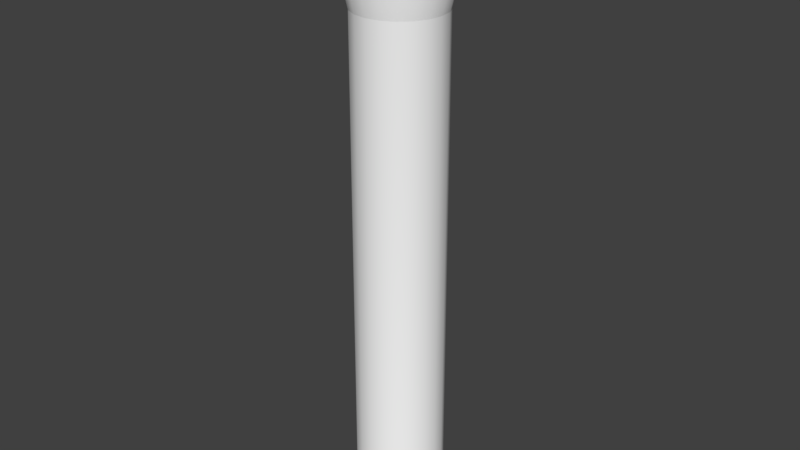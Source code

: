 # Source: Tower.blend  (saved by Blender 2.79.0; exported with 4.5.12 LTS)
import bpy
from mathutils import Matrix  # noqa: F401  (used for matrix-valued properties, if any)

bpy.ops.wm.read_factory_settings(use_empty=True)
scene = bpy.context.scene
scene.name = 'Scene'

# ---- collections
col_collection_2 = bpy.data.collections.new('Collection 2'); scene.collection.children.link(col_collection_2)

# ---- materials (node trees are filled in below, after node groups)
mat_mat = bpy.data.materials.new('Mat')
mat_mat.alpha_threshold = 0.0
mat_mat.diffuse_color = (1.0, 1.0, 1.0, 1.0)
mat_mat.specular_color = (0.0, 0.0, 0.0)
mat_mat.roughness = 0.5
mat_mat.specular_intensity = 0.8

# ---- material node trees

# ---- world
world_world = bpy.data.worlds.new('World'); scene.world = world_world
world_world.color = (0.05088, 0.05088, 0.05088)
world_world.use_sun_shadow = False
world_world.sun_shadow_jitter_overblur = 0.0
world_world.cycles.sampling_method = 'MANUAL'

# ---- meshes
me_tower = bpy.data.meshes.new('Tower')
me_tower.from_pydata([(127.6, 92.7, 2.131), (92.7, 127.6, 2.131), (48.74, 150.0, 2.131), (-48.74, 150.0, 2.131), (-92.7, 127.6, 2.131), (-92.7, 127.6, 1812.0), (-127.6, 92.7, 2.131), (-150.0, 48.74, 2.131), (-150.0, 48.74, 1812.0), (-157.7, 0.0001866, 2.131), (-157.7, 2.31e-06, 1812.0), (-150.0, -48.74, 2.131), (-127.6, -92.7, 2.131), (-127.6, -92.7, 1812.0), (-92.7, -127.6, 2.131), (-92.7, -127.6, 1812.0), (-48.74, -150.0, 2.131), (-5.425e-05, -157.7, 2.131), (-6.65e-06, -157.7, 1812.0), (48.74, -150.0, 2.131), (48.74, -150.0, 1812.0), (92.7, -127.6, 2.131), (92.7, -127.6, 1812.0), (127.6, -92.7, 2.131), (150.0, -48.74, 2.131), (150.0, -48.74, 1812.0), (157.7, 0.0002662, 2.131), (150.0, 48.74, 2.131), (169.9, 123.4, 2040.0), (123.4, 169.9, 2040.0), (64.89, 199.7, 2040.0), (-64.89, 199.7, 2040.0), (-123.4, 169.9, 2040.0), (-169.9, 123.4, 2040.0), (-199.7, 64.89, 2040.0), (-210.0, 1.253e-05, 2040.0), (-199.7, -64.89, 2040.0), (-169.9, -123.4, 2040.0), (-123.4, -169.9, 2040.0), (-64.89, -199.7, 2040.0), (3.521e-05, -210.0, 2040.0), (64.89, -199.7, 2040.0), (123.4, -169.9, 2040.0), (169.9, -123.4, 2040.0), (199.7, -64.89, 2040.0), (210.0, -1.47e-05, 2040.0), (199.7, 64.89, 2040.0), (123.4, 169.9, 2162.0), (-64.89, 199.7, 2162.0), (-123.4, 169.9, 2162.0), (-199.7, 64.89, 2162.0), (-210.0, 6.23e-06, 2162.0), (-199.7, -64.89, 2162.0), (-123.4, -169.9, 2162.0), (8.26e-06, -210.0, 2162.0), (123.4, -169.9, 2162.0), (1.316e-05, 157.7, 2.131), (2.31e-06, 157.7, 1812.0), (-150.0, -48.74, 1812.0), (1.253e-05, 210.0, 2040.0), (169.9, 123.4, 2162.0), (64.89, 199.7, 2162.0), (9.24e-06, 210.0, 2162.0), (-169.9, 123.4, 2162.0), (-169.9, -123.4, 2162.0), (-64.89, -199.7, 2162.0), (64.89, -199.7, 2162.0), (169.9, -123.4, 2162.0), (199.7, -64.89, 2162.0), (210.0, 3.43e-06, 2162.0), (199.7, 64.89, 2162.0), (110.6, 153.2, 2162.0), (-58.13, 179.9, 2162.0), (-110.6, 153.2, 2162.0), (-178.9, 59.17, 2162.0), (-188.1, 1.042, 2162.0), (-178.9, -57.09, 2162.0), (-110.6, -151.1, 2162.0), (7.778e-06, -187.1, 2162.0), (110.6, -151.1, 2162.0), (152.2, 111.6, 2162.0), (58.13, 179.9, 2162.0), (-48.74, 150.0, 1812.0), (8.656e-06, 189.2, 2162.0), (-152.2, 111.6, 2162.0), (-152.2, -109.5, 2162.0), (-58.13, -177.9, 2162.0), (58.13, -177.9, 2162.0), (152.2, -109.5, 2162.0), (178.9, -57.09, 2162.0), (188.1, 1.042, 2162.0), (178.9, 59.17, 2162.0), (0.0, -0.0009271, 2162.0), (48.74, 150.0, 1812.0), (-127.6, 92.7, 1812.0), (150.0, 48.74, 1812.0), (157.7, 2.121e-05, 1812.0), (127.6, -92.7, 1812.0), (92.7, 127.6, 1812.0), (127.6, 92.7, 1812.0), (-48.74, -150.0, 1812.0), (169.9, 123.4, 2162.0), (199.7, 64.89, 2162.0), (64.89, 199.7, 2162.0), (9.24e-06, 210.0, 2162.0), (210.0, 3.43e-06, 2162.0), (169.9, -123.4, 2162.0), (199.7, -64.89, 2162.0), (-64.89, 199.7, 2162.0), (-123.4, 169.9, 2162.0), (-210.0, 6.23e-06, 2162.0), (-199.7, -64.89, 2162.0), (-199.7, 64.89, 2162.0), (-169.9, 123.4, 2162.0), (-123.4, -169.9, 2162.0), (-64.89, -199.7, 2162.0), (8.26e-06, -210.0, 2162.0), (64.89, -199.7, 2162.0), (123.4, -169.9, 2162.0), (123.4, 169.9, 2162.0), (-169.9, -123.4, 2162.0), (-169.9, 123.4, 2041.0), (-64.89, -199.7, 2041.0), (64.89, 199.7, 2041.0), (64.89, -199.7, 2041.0), (169.9, -123.4, 2041.0), (1.249e-05, 210.0, 2041.0), (123.4, 169.9, 2041.0), (-169.9, -123.4, 2041.0), (169.9, 123.4, 2041.0), (-123.4, 169.9, 2041.0), (-210.0, 1.246e-05, 2041.0), (-199.7, 64.89, 2041.0), (-64.89, 199.7, 2041.0), (123.4, -169.9, 2041.0), (3.491e-05, -210.0, 2041.0), (-123.4, -169.9, 2041.0), (199.7, 64.89, 2041.0), (199.7, -64.89, 2041.0), (-199.7, -64.89, 2041.0), (210.0, -1.45e-05, 2041.0), (-150.3, -48.84, 1813.0), (127.9, -92.89, 1813.0), (158.0, 2.098e-05, 1813.0), (-92.89, 127.9, 1813.0), (150.3, 48.84, 1813.0), (-127.9, 92.89, 1813.0), (92.89, 127.9, 1813.0), (48.84, 150.3, 1813.0), (127.9, 92.89, 1813.0), (-6.386e-06, -158.0, 1813.0), (-92.89, -127.9, 1813.0), (-127.9, -92.89, 1813.0), (-48.84, 150.3, 1813.0), (-158.0, 2.374e-06, 1813.0), (150.3, -48.84, 1813.0), (-150.3, 48.84, 1813.0), (92.89, -127.9, 1813.0), (2.374e-06, 158.0, 1813.0), (-48.84, -150.3, 1813.0), (48.84, -150.3, 1813.0)], [], [(94, 5, 4, 6), (22, 20, 19, 21), (82, 57, 56, 3), (97, 22, 21, 23), (140, 138, 44, 45), (124, 135, 40, 41), (57, 93, 2, 56), (134, 124, 41, 42), (146, 144, 5, 94), (25, 97, 23, 24), (136, 128, 37, 38), (132, 121, 33, 34), (13, 58, 11, 12), (18, 100, 16, 17), (5, 82, 3, 4), (99, 95, 27, 0), (100, 15, 14, 16), (131, 132, 34, 35), (130, 133, 31, 32), (95, 96, 26, 27), (126, 123, 30, 59), (8, 94, 6, 7), (125, 134, 42, 43), (10, 8, 7, 9), (127, 129, 28, 29), (128, 139, 36, 37), (133, 126, 59, 31), (156, 146, 94, 8), (155, 142, 97, 25), (150, 159, 100, 18), (141, 154, 10, 58), (159, 151, 15, 100), (149, 145, 95, 99), (154, 156, 8, 10), (151, 152, 13, 15), (158, 148, 93, 57), (148, 147, 98, 93), (143, 155, 25, 96), (157, 160, 20, 22), (144, 153, 82, 5), (160, 150, 18, 20), (152, 141, 58, 13), (145, 143, 96, 95), (158, 57, 82, 153), (142, 157, 22, 97), (147, 149, 99, 98), (137, 140, 45, 46), (129, 137, 46, 28), (15, 13, 12, 14), (138, 125, 43, 44), (93, 98, 1, 2), (20, 18, 17, 19), (121, 130, 32, 33), (96, 25, 24, 26), (139, 131, 35, 36), (123, 127, 29, 30), (98, 99, 0, 1), (122, 136, 38, 39), (58, 10, 9, 11), (135, 122, 39, 40), (53, 65, 86, 77), (50, 51, 75, 74), (67, 68, 89, 88), (60, 47, 71, 80), (54, 66, 87, 78), (68, 69, 90, 89), (49, 63, 84, 73), (52, 64, 85, 76), (47, 61, 81, 71), (55, 67, 88, 79), (48, 49, 73, 72), (70, 60, 80, 91), (61, 62, 83, 81), (65, 54, 78, 86), (51, 52, 76, 75), (64, 53, 77, 85), (62, 48, 72, 83), (63, 50, 74, 84), (69, 70, 91, 90), (66, 55, 79, 87), (81, 83, 92), (80, 71, 92), (77, 86, 92), (90, 91, 92), (71, 81, 92), (78, 87, 92), (88, 89, 92), (85, 77, 92), (73, 84, 92), (89, 90, 92), (76, 85, 92), (79, 88, 92), (72, 73, 92), (86, 78, 92), (75, 76, 92), (83, 72, 92), (74, 75, 92), (91, 80, 92), (87, 79, 92), (84, 74, 92), (116, 115, 122, 135), (115, 114, 136, 122), (103, 119, 127, 123), (111, 110, 131, 139), (113, 109, 130, 121), (107, 106, 125, 138), (101, 102, 137, 129), (102, 105, 140, 137), (108, 104, 126, 133), (120, 111, 139, 128), (119, 101, 129, 127), (106, 118, 134, 125), (104, 103, 123, 126), (109, 108, 133, 130), (110, 112, 132, 131), (112, 113, 121, 132), (114, 120, 128, 136), (118, 117, 124, 134), (117, 116, 135, 124), (105, 107, 138, 140), (29, 28, 149, 147), (43, 42, 157, 142), (59, 158, 153, 31), (46, 45, 143, 145), (37, 36, 141, 152), (41, 40, 150, 160), (32, 31, 153, 144), (42, 41, 160, 157), (45, 44, 155, 143), (30, 29, 147, 148), (59, 30, 148, 158), (38, 37, 152, 151), (35, 34, 156, 154), (28, 46, 145, 149), (39, 38, 151, 159), (36, 35, 154, 141), (40, 39, 159, 150), (44, 43, 142, 155), (34, 33, 146, 156), (33, 32, 144, 146)])
me_tower.polygons.foreach_set('use_smooth', [True] * 140)
_uv = me_tower.uv_layers.new(name='UVMap')
_uv.uv.foreach_set('vector', [0.649, 0.9963, 0.5991, 0.9963, 0.5991, 0.0001224, 0.649, 0.0001223, 0.1, 0.9963, 0.05012, 0.9963, 0.05018, 0.0001185, 0.1001, 0.0001193, 0.5492, 0.9963, 0.4993, 0.9963, 0.4993, 0.0001225, 0.5492, 0.0001225, 0.1499, 0.9963, 0.1, 0.9963, 0.1001, 0.0001193, 0.15, 0.00012, 0.251, 0.2933, 0.2016, 0.2933, 0.202, 0.2927, 0.2513, 0.2927, 0.05574, 0.2933, 0.006903, 0.2933, 0.007391, 0.2927, 0.05622, 0.2927, 0.4993, 0.9963, 0.4494, 0.9963, 0.4494, 0.0001224, 0.4993, 0.0001225, 0.1042, 0.2933, 0.05574, 0.2933, 0.05622, 0.2927, 0.1046, 0.2927, 0.6548, 0.1982, 0.6044, 0.1982, 0.6043, 0.1976, 0.6546, 0.1976, 0.1998, 0.9963, 0.1499, 0.9963, 0.15, 0.00012, 0.1999, 0.0001207, 0.8976, 0.2933, 0.85, 0.2933, 0.8496, 0.2927, 0.8972, 0.2927, 0.7041, 0.2933, 0.6544, 0.2933, 0.6542, 0.2927, 0.7039, 0.2927, 0.8487, 0.9963, 0.7987, 0.9963, 0.7987, 0.0001212, 0.8486, 0.0001207, 0.9984, 0.9963, 0.9485, 0.9963, 0.9484, 0.0001194, 0.9983, 0.0001186, 0.5991, 0.9963, 0.5492, 0.9963, 0.5492, 0.0001225, 0.5991, 0.0001224, 0.3496, 0.9963, 0.2997, 0.9963, 0.2997, 0.0001216, 0.3496, 0.000122, 0.9485, 0.9963, 0.8986, 0.9963, 0.8985, 0.0001201, 0.9484, 0.0001194, 0.7533, 0.2933, 0.7041, 0.2933, 0.7039, 0.2927, 0.753, 0.2927, 0.6042, 0.2933, 0.5537, 0.2933, 0.5537, 0.2927, 0.6041, 0.2927, 0.2997, 0.9963, 0.2498, 0.9963, 0.2498, 0.0001212, 0.2997, 0.0001216, 0.503, 0.2933, 0.4523, 0.2933, 0.4523, 0.2927, 0.503, 0.2927, 0.6989, 0.9963, 0.649, 0.9963, 0.649, 0.0001223, 0.6989, 0.000122, 0.1527, 0.2933, 0.1042, 0.2933, 0.1046, 0.2927, 0.1531, 0.2927, 0.7488, 0.9963, 0.6989, 0.9963, 0.6989, 0.000122, 0.7488, 0.0001217, 0.4016, 0.2933, 0.3511, 0.2933, 0.3512, 0.2927, 0.4017, 0.2927, 0.85, 0.2933, 0.8019, 0.2933, 0.8016, 0.2927, 0.8496, 0.2927, 0.5537, 0.2933, 0.503, 0.2933, 0.503, 0.2927, 0.5537, 0.2927, 0.7047, 0.1982, 0.6548, 0.1982, 0.6546, 0.1976, 0.7044, 0.1976, 0.2008, 0.1982, 0.1525, 0.1982, 0.153, 0.1976, 0.2013, 0.1976, 0.9878, 0.1982, 0.9433, 0.1982, 0.9426, 0.1976, 0.987, 0.1976, 0.8028, 0.1982, 0.7541, 0.1982, 0.7537, 0.1976, 0.8023, 0.1976, 0.9433, 0.1982, 0.8975, 0.1982, 0.8969, 0.1976, 0.9426, 0.1976, 0.3501, 0.1982, 0.2998, 0.1982, 0.3001, 0.1976, 0.3503, 0.1976, 0.7541, 0.1982, 0.7047, 0.1982, 0.7044, 0.1976, 0.7537, 0.1976, 0.8975, 0.1982, 0.8506, 0.1982, 0.8501, 0.1976, 0.8969, 0.1976, 0.5028, 0.1982, 0.4517, 0.1982, 0.4518, 0.1976, 0.5028, 0.1976, 0.4517, 0.1982, 0.4008, 0.1982, 0.401, 0.1976, 0.4518, 0.1976, 0.25, 0.1982, 0.2008, 0.1982, 0.2013, 0.1976, 0.2504, 0.1976, 0.1051, 0.1982, 0.05896, 0.1982, 0.05969, 0.1976, 0.1058, 0.1976, 0.6044, 0.1982, 0.5537, 0.1982, 0.5536, 0.1976, 0.6043, 0.1976, 0.05896, 0.1982, 0.01443, 0.1982, 0.01524, 0.1976, 0.05969, 0.1976, 0.8506, 0.1982, 0.8028, 0.1982, 0.8023, 0.1976, 0.8501, 0.1976, 0.2998, 0.1982, 0.25, 0.1982, 0.2504, 0.1976, 0.3001, 0.1976, 0.5028, 0.1982, 0.5028, 0.1976, 0.5536, 0.1976, 0.5537, 0.1982, 0.1525, 0.1982, 0.1051, 0.1982, 0.1058, 0.1976, 0.153, 0.1976, 0.4008, 0.1982, 0.3501, 0.1982, 0.3503, 0.1976, 0.401, 0.1976, 0.3008, 0.2933, 0.251, 0.2933, 0.2513, 0.2927, 0.301, 0.2927, 0.3511, 0.2933, 0.3008, 0.2933, 0.301, 0.2927, 0.3512, 0.2927, 0.8986, 0.9963, 0.8487, 0.9963, 0.8486, 0.0001207, 0.8985, 0.0001201, 0.2016, 0.2933, 0.1527, 0.2933, 0.1531, 0.2927, 0.202, 0.2927, 0.4494, 0.9963, 0.3995, 0.9963, 0.3995, 0.0001222, 0.4494, 0.0001224, 0.05012, 0.9963, 0.0002164, 0.9963, 0.0002677, 0.0001178, 0.05018, 0.0001185, 0.6544, 0.2933, 0.6042, 0.2933, 0.6041, 0.2927, 0.6542, 0.2927, 0.2498, 0.9963, 0.1998, 0.9963, 0.1999, 0.0001207, 0.2498, 0.0001212, 0.8019, 0.2933, 0.7533, 0.2933, 0.753, 0.2927, 0.8016, 0.2927, 0.4523, 0.2933, 0.4016, 0.2933, 0.4017, 0.2927, 0.4523, 0.2927, 0.3995, 0.9963, 0.3496, 0.9963, 0.3496, 0.000122, 0.3995, 0.0001222, 0.945, 0.2933, 0.8976, 0.2933, 0.8972, 0.2927, 0.9446, 0.2927, 0.7987, 0.9963, 0.7488, 0.9963, 0.7488, 0.0001217, 0.7987, 0.0001212, 0.9928, 0.2933, 0.945, 0.2933, 0.9446, 0.2927, 0.9924, 0.2927, 0.2817, 0.07151, 0.4248, 0.02501, 0.4322, 0.07688, 0.3041, 0.1185, 0.02501, 0.5752, 0.02501, 0.4248, 0.07415, 0.435, 0.07415, 0.5697, 0.9285, 0.2817, 0.975, 0.4248, 0.9251, 0.435, 0.8835, 0.3068, 0.8401, 0.8401, 0.7183, 0.9285, 0.6952, 0.8862, 0.8042, 0.807, 0.5752, 0.02501, 0.7183, 0.07151, 0.6952, 0.1185, 0.567, 0.07688, 0.975, 0.4248, 0.975, 0.5752, 0.9251, 0.5697, 0.9251, 0.435, 0.1599, 0.8401, 0.07151, 0.7183, 0.1158, 0.6979, 0.195, 0.807, 0.07151, 0.2817, 0.1599, 0.1599, 0.195, 0.1978, 0.1158, 0.3068, 0.7183, 0.9285, 0.5752, 0.975, 0.567, 0.9278, 0.6952, 0.8862, 0.8401, 0.1599, 0.9285, 0.2817, 0.8835, 0.3068, 0.8042, 0.1978, 0.2817, 0.9285, 0.1599, 0.8401, 0.195, 0.807, 0.3041, 0.8862, 0.9285, 0.7183, 0.8401, 0.8401, 0.8042, 0.807, 0.8835, 0.6979, 0.5752, 0.975, 0.4248, 0.975, 0.4322, 0.9278, 0.567, 0.9278, 0.4248, 0.02501, 0.5752, 0.02501, 0.567, 0.07688, 0.4322, 0.07688, 0.02501, 0.4248, 0.07151, 0.2817, 0.1158, 0.3068, 0.07415, 0.435, 0.1599, 0.1599, 0.2817, 0.07151, 0.3041, 0.1185, 0.195, 0.1978, 0.4248, 0.975, 0.2817, 0.9285, 0.3041, 0.8862, 0.4322, 0.9278, 0.07151, 0.7183, 0.02501, 0.5752, 0.07415, 0.5697, 0.1158, 0.6979, 0.975, 0.5752, 0.9285, 0.7183, 0.8835, 0.6979, 0.9251, 0.5697, 0.7183, 0.07151, 0.8401, 0.1599, 0.8042, 0.1978, 0.6952, 0.1185, 0.567, 0.9278, 0.4322, 0.9278, 0.5, 0.5, 0.8042, 0.807, 0.6952, 0.8862, 0.5, 0.5, 0.3041, 0.1185, 0.4322, 0.07688, 0.5, 0.5, 0.9251, 0.5697, 0.8835, 0.6979, 0.5, 0.5, 0.6952, 0.8862, 0.567, 0.9278, 0.5, 0.5, 0.567, 0.07688, 0.6952, 0.1185, 0.5, 0.5, 0.8835, 0.3068, 0.9251, 0.435, 0.5, 0.5, 0.195, 0.1978, 0.3041, 0.1185, 0.5, 0.5, 0.195, 0.807, 0.1158, 0.6979, 0.5, 0.5, 0.9251, 0.435, 0.9251, 0.5697, 0.5, 0.5, 0.1158, 0.3068, 0.195, 0.1978, 0.5, 0.5, 0.8042, 0.1978, 0.8835, 0.3068, 0.5, 0.5, 0.3041, 0.8862, 0.195, 0.807, 0.5, 0.5, 0.4322, 0.07688, 0.567, 0.07688, 0.5, 0.5, 0.07415, 0.435, 0.1158, 0.3068, 0.5, 0.5, 0.4322, 0.9278, 0.3041, 0.8862, 0.5, 0.5, 0.07415, 0.5697, 0.07415, 0.435, 0.5, 0.5, 0.8835, 0.6979, 0.8042, 0.807, 0.5, 0.5, 0.6952, 0.1185, 0.8042, 0.1978, 0.5, 0.5, 0.1158, 0.6979, 0.07415, 0.5697, 0.5, 0.5, 0.9936, 0.3441, 0.948, 0.3441, 0.945, 0.2933, 0.9928, 0.2933, 0.948, 0.3441, 0.9018, 0.3441, 0.8976, 0.2933, 0.945, 0.2933, 0.4517, 0.3441, 0.4001, 0.3441, 0.4016, 0.2933, 0.4523, 0.2933, 0.8065, 0.3441, 0.7576, 0.3441, 0.7533, 0.2933, 0.8019, 0.2933, 0.6573, 0.3441, 0.6064, 0.3441, 0.6042, 0.2933, 0.6544, 0.2933, 0.1969, 0.3441, 0.1476, 0.3441, 0.1527, 0.2933, 0.2016, 0.2933, 0.3487, 0.3441, 0.2976, 0.3441, 0.3008, 0.2933, 0.3511, 0.2933, 0.2976, 0.3441, 0.247, 0.3441, 0.251, 0.2933, 0.3008, 0.2933, 0.555, 0.3441, 0.5034, 0.3441, 0.503, 0.2933, 0.5537, 0.2933, 0.8546, 0.3441, 0.8065, 0.3441, 0.8019, 0.2933, 0.85, 0.2933, 0.4001, 0.3441, 0.3487, 0.3441, 0.3511, 0.2933, 0.4016, 0.2933, 0.1476, 0.3441, 0.09898, 0.3441, 0.1042, 0.2933, 0.1527, 0.2933, 0.5034, 0.3441, 0.4517, 0.3441, 0.4523, 0.2933, 0.503, 0.2933, 0.6064, 0.3441, 0.555, 0.3441, 0.5537, 0.2933, 0.6042, 0.2933, 0.7576, 0.3441, 0.7078, 0.3441, 0.7041, 0.2933, 0.7533, 0.2933, 0.7078, 0.3441, 0.6573, 0.3441, 0.6544, 0.2933, 0.7041, 0.2933, 0.9018, 0.3441, 0.8546, 0.3441, 0.85, 0.2933, 0.8976, 0.2933, 0.09898, 0.3441, 0.05105, 0.3441, 0.05574, 0.2933, 0.1042, 0.2933, 0.05105, 0.3441, 0.003631, 0.3441, 0.006903, 0.2933, 0.05574, 0.2933, 0.247, 0.3441, 0.1969, 0.3441, 0.2016, 0.2933, 0.251, 0.2933, 0.4017, 0.2927, 0.3512, 0.2927, 0.3501, 0.1982, 0.4008, 0.1982, 0.1531, 0.2927, 0.1046, 0.2927, 0.1051, 0.1982, 0.1525, 0.1982, 0.503, 0.2927, 0.5028, 0.1982, 0.5537, 0.1982, 0.5537, 0.2927, 0.301, 0.2927, 0.2513, 0.2927, 0.25, 0.1982, 0.2998, 0.1982, 0.8496, 0.2927, 0.8016, 0.2927, 0.8028, 0.1982, 0.8506, 0.1982, 0.05622, 0.2927, 0.007391, 0.2927, 0.01443, 0.1982, 0.05896, 0.1982, 0.6041, 0.2927, 0.5537, 0.2927, 0.5537, 0.1982, 0.6044, 0.1982, 0.1046, 0.2927, 0.05622, 0.2927, 0.05896, 0.1982, 0.1051, 0.1982, 0.2513, 0.2927, 0.202, 0.2927, 0.2008, 0.1982, 0.25, 0.1982, 0.4523, 0.2927, 0.4017, 0.2927, 0.4008, 0.1982, 0.4517, 0.1982, 0.503, 0.2927, 0.4523, 0.2927, 0.4517, 0.1982, 0.5028, 0.1982, 0.8972, 0.2927, 0.8496, 0.2927, 0.8506, 0.1982, 0.8975, 0.1982, 0.753, 0.2927, 0.7039, 0.2927, 0.7047, 0.1982, 0.7541, 0.1982, 0.3512, 0.2927, 0.301, 0.2927, 0.2998, 0.1982, 0.3501, 0.1982, 0.9446, 0.2927, 0.8972, 0.2927, 0.8975, 0.1982, 0.9433, 0.1982, 0.8016, 0.2927, 0.753, 0.2927, 0.7541, 0.1982, 0.8028, 0.1982, 0.9924, 0.2927, 0.9446, 0.2927, 0.9433, 0.1982, 0.9878, 0.1982, 0.202, 0.2927, 0.1531, 0.2927, 0.1525, 0.1982, 0.2008, 0.1982, 0.7039, 0.2927, 0.6542, 0.2927, 0.6548, 0.1982, 0.7047, 0.1982, 0.6542, 0.2927, 0.6041, 0.2927, 0.6044, 0.1982, 0.6548, 0.1982])
me_tower.materials.append(mat_mat)
me_tower.use_remesh_preserve_volume = False
me_tower.use_remesh_preserve_attributes = False
me_tower.use_mirror_vertex_groups = False
me_tower.update()
me_tower.normals_split_custom_set([tuple(v) for v in zip(*[iter([-0.8038, 0.584, -0.1136, -0.584, 0.8038, -0.1136, -0.5878, 0.809, 1.537e-07, -0.809, 0.5878, 2.146e-07, 0.584, -0.8038, -0.1136, 0.307, -0.9449, -0.1136, 0.309, -0.9511, 3.876e-08, 0.5878, -0.809, 1.149e-07, -0.307, 0.9449, -0.1136, 1.829e-06, 0.9608, -0.2773, -1.023e-05, 0.986, -0.1668, -0.309, 0.9511, 9.69e-08, 0.8038, -0.584, -0.1136, 0.584, -0.8038, -0.1136, 0.5878, -0.809, 1.149e-07, 0.809, -0.5878, 8.651e-08, 1.0, 2.953e-07, 9.833e-08, 0.9511, -0.309, 2.23e-07, 0.9452, -0.3071, -0.1111, 0.9938, 2.516e-07, -0.1111, 0.309, -0.9511, 0.0, 3.049e-07, -1.0, 9.346e-08, 3.664e-07, -0.9938, -0.1111, 0.3071, -0.9452, -0.1111, 1.829e-06, 0.9608, -0.2773, 0.307, 0.9449, -0.1136, 0.309, 0.9511, 2.409e-07, -1.023e-05, 0.986, -0.1668, 0.5878, -0.809, 9.346e-08, 0.309, -0.9511, 0.0, 0.3071, -0.9452, -0.1111, 0.5842, -0.804, -0.1111, -0.7886, 0.5729, -0.2233, -0.5729, 0.7886, -0.2233, -0.584, 0.8038, -0.1136, -0.8038, 0.584, -0.1136, 0.9449, -0.307, -0.1136, 0.8038, -0.584, -0.1136, 0.809, -0.5878, 8.651e-08, 0.9511, -0.309, 5.174e-08, -0.5878, -0.809, 0.0, -0.809, -0.5878, -2.337e-08, -0.804, -0.5841, -0.1111, -0.5842, -0.804, -0.1111, -0.9511, 0.309, 9.444e-08, -0.809, 0.5878, 1.09e-07, -0.804, 0.5841, -0.1111, -0.9452, 0.3071, -0.1111, -0.8038, -0.584, -0.1136, -0.9449, -0.307, -0.1136, -0.9511, -0.309, 1.319e-07, -0.809, -0.5878, 1.363e-07, 5.949e-07, -0.9935, -0.1136, -0.307, -0.9449, -0.1136, -0.309, -0.9511, 1.274e-07, 1.186e-06, -1.0, 2.768e-09, -0.584, 0.8038, -0.1136, -0.307, 0.9449, -0.1136, -0.309, 0.9511, 9.69e-08, -0.5878, 0.809, 1.537e-07, 0.8038, 0.584, -0.1136, 0.9449, 0.307, -0.1136, 0.9511, 0.309, 1.273e-07, 0.809, 0.5878, 1.8e-07, -0.307, -0.9449, -0.1136, -0.584, -0.8038, -0.1136, -0.5878, -0.809, 1.883e-07, -0.309, -0.9511, 1.274e-07, -1.0, -4.346e-07, -1.558e-08, -0.9511, 0.309, 9.444e-08, -0.9452, 0.3071, -0.1111, -0.9938, -3.689e-07, -0.1111, -0.5878, 0.809, 1.558e-08, -0.309, 0.9511, -6.231e-08, -0.3071, 0.9452, -0.1111, -0.5842, 0.804, -0.1111, 0.9449, 0.307, -0.1136, 0.9935, -5.495e-08, -0.1137, 1.0, -1.057e-07, 7.449e-08, 0.9511, 0.309, 1.273e-07, 0.1599, 0.9871, -6.309e-08, 0.309, 0.9511, -6.231e-08, 0.3071, 0.9452, -0.1111, -2.327e-07, 0.9987, 0.05013, -0.9449, 0.307, -0.1136, -0.8038, 0.584, -0.1136, -0.809, 0.5878, 2.146e-07, -0.9511, 0.309, 2.046e-07, 0.809, -0.5878, 2.337e-07, 0.5878, -0.809, 9.346e-08, 0.5842, -0.804, -0.1111, 0.804, -0.5841, -0.1111, -0.9935, -4.081e-06, -0.1136, -0.9449, 0.307, -0.1136, -0.9511, 0.309, 2.046e-07, -1.0, -2.881e-08, 1.697e-07, 0.5878, 0.809, 2.748e-14, 0.809, 0.5878, 7.01e-08, 0.804, 0.5841, -0.1111, 0.5842, 0.804, -0.1111, -0.809, -0.5878, -2.337e-08, -0.9511, -0.309, -7.107e-08, -0.9452, -0.3071, -0.1111, -0.804, -0.5841, -0.1111, -0.309, 0.9511, -6.231e-08, 0.1599, 0.9871, -6.309e-08, -2.327e-07, 0.9987, 0.05013, -0.3071, 0.9452, -0.1111, -0.927, 0.3012, -0.2233, -0.7886, 0.5729, -0.2233, -0.8038, 0.584, -0.1136, -0.9449, 0.307, -0.1136, 0.927, -0.3012, -0.2233, 0.7886, -0.5729, -0.2233, 0.8038, -0.584, -0.1136, 0.9449, -0.307, -0.1136, 3.36e-07, -0.9747, -0.2233, -0.3012, -0.927, -0.2233, -0.307, -0.9449, -0.1136, 5.949e-07, -0.9935, -0.1136, -0.927, -0.3012, -0.2233, -0.9747, -4.019e-06, -0.2233, -0.9935, -4.081e-06, -0.1136, -0.9449, -0.307, -0.1136, -0.3012, -0.927, -0.2233, -0.5729, -0.7886, -0.2233, -0.584, -0.8038, -0.1136, -0.307, -0.9449, -0.1136, 0.7886, 0.5729, -0.2233, 0.927, 0.3012, -0.2233, 0.9449, 0.307, -0.1136, 0.8038, 0.584, -0.1136, -0.9747, -4.019e-06, -0.2233, -0.927, 0.3012, -0.2233, -0.9449, 0.307, -0.1136, -0.9935, -4.081e-06, -0.1136, -0.5729, -0.7886, -0.2233, -0.7886, -0.5729, -0.2233, -0.8038, -0.584, -0.1136, -0.584, -0.8038, -0.1136, 0.1636, 0.9603, -0.226, 0.3012, 0.927, -0.2233, 0.307, 0.9449, -0.1136, 1.829e-06, 0.9608, -0.2773, 0.3012, 0.927, -0.2233, 0.5729, 0.7886, -0.2233, 0.584, 0.8038, -0.1136, 0.307, 0.9449, -0.1136, 0.9747, 1.008e-07, -0.2233, 0.927, -0.3012, -0.2233, 0.9449, -0.307, -0.1136, 0.9935, -5.495e-08, -0.1137, 0.5729, -0.7886, -0.2233, 0.3012, -0.927, -0.2233, 0.307, -0.9449, -0.1136, 0.584, -0.8038, -0.1136, -0.5729, 0.7886, -0.2233, -0.3012, 0.927, -0.2233, -0.307, 0.9449, -0.1136, -0.584, 0.8038, -0.1136, 0.3012, -0.927, -0.2233, 3.36e-07, -0.9747, -0.2233, 5.949e-07, -0.9935, -0.1136, 0.307, -0.9449, -0.1136, -0.7886, -0.5729, -0.2233, -0.927, -0.3012, -0.2233, -0.9449, -0.307, -0.1136, -0.8038, -0.584, -0.1136, 0.927, 0.3012, -0.2233, 0.9747, 1.008e-07, -0.2233, 0.9935, -5.495e-08, -0.1137, 0.9449, 0.307, -0.1136, 0.1636, 0.9603, -0.226, 1.829e-06, 0.9608, -0.2773, -0.307, 0.9449, -0.1136, -0.3012, 0.927, -0.2233, 0.7886, -0.5729, -0.2233, 0.5729, -0.7886, -0.2233, 0.584, -0.8038, -0.1136, 0.8038, -0.584, -0.1136, 0.5729, 0.7886, -0.2233, 0.7886, 0.5729, -0.2233, 0.8038, 0.584, -0.1136, 0.584, 0.8038, -0.1136, 0.9511, 0.309, 5.452e-08, 1.0, 2.953e-07, 9.833e-08, 0.9938, 2.516e-07, -0.1111, 0.9452, 0.3071, -0.1111, 0.809, 0.5878, 7.01e-08, 0.9511, 0.309, 5.452e-08, 0.9452, 0.3071, -0.1111, 0.804, 0.5841, -0.1111, -0.584, -0.8038, -0.1136, -0.8038, -0.584, -0.1136, -0.809, -0.5878, 1.363e-07, -0.5878, -0.809, 1.883e-07, 0.9511, -0.309, 2.23e-07, 0.809, -0.5878, 2.337e-07, 0.804, -0.5841, -0.1111, 0.9452, -0.3071, -0.1111, 0.307, 0.9449, -0.1136, 0.584, 0.8038, -0.1136, 0.5878, 0.809, 2.326e-07, 0.309, 0.9511, 2.409e-07, 0.307, -0.9449, -0.1136, 5.949e-07, -0.9935, -0.1136, 1.186e-06, -1.0, 2.768e-09, 0.309, -0.9511, 3.876e-08, -0.809, 0.5878, 1.09e-07, -0.5878, 0.809, 1.558e-08, -0.5842, 0.804, -0.1111, -0.804, 0.5841, -0.1111, 0.9935, -5.495e-08, -0.1137, 0.9449, -0.307, -0.1136, 0.9511, -0.309, 5.174e-08, 1.0, -1.057e-07, 7.449e-08, -0.9511, -0.309, -7.107e-08, -1.0, -4.346e-07, -1.558e-08, -0.9938, -3.689e-07, -0.1111, -0.9452, -0.3071, -0.1111, 0.309, 0.9511, -6.231e-08, 0.5878, 0.809, 2.748e-14, 0.5842, 0.804, -0.1111, 0.3071, 0.9452, -0.1111, 0.584, 0.8038, -0.1136, 0.8038, 0.584, -0.1136, 0.809, 0.5878, 1.8e-07, 0.5878, 0.809, 2.326e-07, -0.309, -0.9511, 9.346e-08, -0.5878, -0.809, 0.0, -0.5842, -0.804, -0.1111, -0.3071, -0.9452, -0.1111, -0.9449, -0.307, -0.1136, -0.9935, -4.081e-06, -0.1136, -1.0, -2.881e-08, 1.697e-07, -0.9511, -0.309, 1.319e-07, 3.049e-07, -1.0, 9.346e-08, -0.309, -0.9511, 9.346e-08, -0.3071, -0.9452, -0.1111, 3.664e-07, -0.9938, -0.1111, 4.169e-06, 0.0, 1.0, -7.206e-07, 0.0, 1.0, -3.594e-07, 0.0, 1.0, 3.61e-06, 0.0, 1.0, -5.888e-06, 0.0, 1.0, -5.801e-06, 0.0, 1.0, -3.202e-06, 0.0, 1.0, -3.25e-06, 0.0, 1.0, -2.88e-06, 0.0, 1.0, 2.788e-06, 0.0, 1.0, 1.033e-06, 0.0, 1.0, -8.691e-07, 0.0, 1.0, -3.049e-06, 0.0, 1.0, 0.0, 0.0, 1.0, 0.0, 0.0, 1.0, -1.594e-06, 0.0, 1.0, -1.385e-06, 0.0, 1.0, 6.992e-07, 0.0, 1.0, 3.776e-07, 0.0, 1.0, -2.055e-06, 0.0, 1.0, 2.788e-06, 0.0, 1.0, 1.516e-07, 0.0, 1.0, -6.19e-08, 0.0, 1.0, 1.033e-06, 0.0, 1.0, 3.065e-06, 0.0, 1.0, -1.299e-07, 0.0, 1.0, 9.591e-08, 0.0, 1.0, 1.624e-06, 0.0, 1.0, -2.788e-06, 0.0, 1.0, 2.88e-06, 0.0, 1.0, 1.509e-06, 0.0, 1.0, -1.624e-06, 0.0, 1.0, 0.0, 0.0, 1.0, 0.0, 0.0, 1.0, 0.0, 0.0, 1.0, 0.0, 0.0, 1.0, -2.752e-06, 0.0, 1.0, -2.88e-06, 0.0, 1.0, -8.691e-07, 0.0, 1.0, -2.728e-07, 0.0, 1.0, 7.532e-07, 0.0, 1.0, 3.065e-06, 0.0, 1.0, 1.624e-06, 0.0, 1.0, 1.703e-06, 0.0, 1.0, -5.888e-06, 0.0, 1.0, -3.049e-06, 0.0, 1.0, -1.594e-06, 0.0, 1.0, -3.24e-06, 0.0, 1.0, 0.0, 0.0, 1.0, -1.087e-05, 0.1564, 0.9877, 0.1545, -0.02447, 0.9877, 0.0, 0.0, 1.0, -7.206e-07, 0.0, 1.0, -1.385e-06, 0.0, 1.0, -2.055e-06, 0.0, 1.0, -3.594e-07, 0.0, 1.0, -5.801e-06, 0.0, 1.0, -2.788e-06, 0.0, 1.0, -1.624e-06, 0.0, 1.0, -3.202e-06, 0.0, 1.0, 2.88e-06, 0.0, 1.0, 4.169e-06, 0.0, 1.0, 3.61e-06, 0.0, 1.0, 1.509e-06, 0.0, 1.0, -1.087e-05, 0.1564, 0.9877, 7.532e-07, 0.0, 1.0, 1.703e-06, 0.0, 1.0, 0.1545, -0.02447, 0.9877, -1.299e-07, 0.0, 1.0, -5.888e-06, 0.0, 1.0, -3.25e-06, 0.0, 1.0, 9.591e-08, 0.0, 1.0, 1.516e-07, 0.0, 1.0, -5.888e-06, 0.0, 1.0, -3.24e-06, 0.0, 1.0, -6.19e-08, 0.0, 1.0, 6.992e-07, 0.0, 1.0, -2.752e-06, 0.0, 1.0, -2.728e-07, 0.0, 1.0, 3.776e-07, 0.0, 1.0, 0.0, 0.0, 1.0, 0.1545, -0.02447, 0.9877, 0.002402, 0.007436, 1.0, -1.594e-06, 0.0, 1.0, 0.0, 0.0, 1.0, 0.002402, 0.007436, 1.0, 3.61e-06, 0.0, 1.0, -3.594e-07, 0.0, 1.0, 0.002402, 0.007436, 1.0, -6.19e-08, 0.0, 1.0, -3.24e-06, 0.0, 1.0, 0.002402, 0.007436, 1.0, 0.0, 0.0, 1.0, 0.0, 0.0, 1.0, 0.002402, 0.007436, 1.0, -2.055e-06, 0.0, 1.0, 3.776e-07, 0.0, 1.0, 0.002402, 0.007436, 1.0, -8.691e-07, 0.0, 1.0, 1.033e-06, 0.0, 1.0, 0.002402, 0.007436, 1.0, 1.509e-06, 0.0, 1.0, 3.61e-06, 0.0, 1.0, 0.002402, 0.007436, 1.0, 1.624e-06, 0.0, 1.0, 9.591e-08, 0.0, 1.0, 0.002402, 0.007436, 1.0, 1.033e-06, 0.0, 1.0, -6.19e-08, 0.0, 1.0, 0.002402, 0.007436, 1.0, -1.624e-06, 0.0, 1.0, 1.509e-06, 0.0, 1.0, 0.002402, 0.007436, 1.0, -2.728e-07, 0.0, 1.0, -8.691e-07, 0.0, 1.0, 0.002402, 0.007436, 1.0, 1.703e-06, 0.0, 1.0, 1.624e-06, 0.0, 1.0, 0.002402, 0.007436, 1.0, -3.594e-07, 0.0, 1.0, -2.055e-06, 0.0, 1.0, 0.002402, 0.007436, 1.0, -3.202e-06, 0.0, 1.0, -1.624e-06, 0.0, 1.0, 0.002402, 0.007436, 1.0, 0.1545, -0.02447, 0.9877, 1.703e-06, 0.0, 1.0, 0.002402, 0.007436, 1.0, -3.25e-06, 0.0, 1.0, -3.202e-06, 0.0, 1.0, 0.002402, 0.007436, 1.0, -3.24e-06, 0.0, 1.0, -1.594e-06, 0.0, 1.0, 0.002402, 0.007436, 1.0, 3.776e-07, 0.0, 1.0, -2.728e-07, 0.0, 1.0, 0.002402, 0.007436, 1.0, 9.591e-08, 0.0, 1.0, -3.25e-06, 0.0, 1.0, 0.002402, 0.007436, 1.0, 5.09e-07, -1.0, 1.869e-07, -0.309, -0.9511, 1.869e-07, -0.309, -0.9511, 9.346e-08, 3.049e-07, -1.0, 9.346e-08, -0.309, -0.9511, 1.869e-07, -0.5878, -0.809, 0.0, -0.5878, -0.809, 0.0, -0.309, -0.9511, 9.346e-08, 0.309, 0.9511, -1.246e-07, 0.5878, 0.809, 4.58e-14, 0.5878, 0.809, 2.748e-14, 0.309, 0.9511, -6.231e-08, -0.9511, -0.309, -1.421e-07, -1.0, -3.746e-07, -3.115e-08, -1.0, -4.346e-07, -1.558e-08, -0.9511, -0.309, -7.107e-08, -0.809, 0.5878, 2.181e-07, -0.5878, 0.809, 3.115e-08, -0.5878, 0.809, 1.558e-08, -0.809, 0.5878, 1.09e-07, 0.9511, -0.309, 4.459e-07, 0.809, -0.5878, 4.673e-07, 0.809, -0.5878, 2.337e-07, 0.9511, -0.309, 2.23e-07, 0.809, 0.5878, 1.402e-07, 0.9511, 0.309, 1.09e-07, 0.9511, 0.309, 5.452e-08, 0.809, 0.5878, 7.01e-08, 0.9511, 0.309, 1.09e-07, 1.0, 2.593e-07, 1.967e-07, 1.0, 2.953e-07, 9.833e-08, 0.9511, 0.309, 5.452e-08, -0.309, 0.9511, -1.246e-07, 7.543e-06, 0.986, 0.1668, 0.1599, 0.9871, -6.309e-08, -0.309, 0.9511, -6.231e-08, -0.809, -0.5878, -4.673e-08, -0.9511, -0.309, -1.421e-07, -0.9511, -0.309, -7.107e-08, -0.809, -0.5878, -2.337e-08, 0.5878, 0.809, 4.58e-14, 0.809, 0.5878, 1.402e-07, 0.809, 0.5878, 7.01e-08, 0.5878, 0.809, 2.748e-14, 0.809, -0.5878, 4.673e-07, 0.5878, -0.809, 1.869e-07, 0.5878, -0.809, 9.346e-08, 0.809, -0.5878, 2.337e-07, 7.543e-06, 0.986, 0.1668, 0.309, 0.9511, -1.246e-07, 0.309, 0.9511, -6.231e-08, 0.1599, 0.9871, -6.309e-08, -0.5878, 0.809, 3.115e-08, -0.309, 0.9511, -1.246e-07, -0.309, 0.9511, -6.231e-08, -0.5878, 0.809, 1.558e-08, -1.0, -3.746e-07, -3.115e-08, -0.9511, 0.309, 1.889e-07, -0.9511, 0.309, 9.444e-08, -1.0, -4.346e-07, -1.558e-08, -0.9511, 0.309, 1.889e-07, -0.809, 0.5878, 2.181e-07, -0.809, 0.5878, 1.09e-07, -0.9511, 0.309, 9.444e-08, -0.5878, -0.809, 0.0, -0.809, -0.5878, -4.673e-08, -0.809, -0.5878, -2.337e-08, -0.5878, -0.809, 0.0, 0.5878, -0.809, 1.869e-07, 0.309, -0.9511, 0.0, 0.309, -0.9511, 0.0, 0.5878, -0.809, 9.346e-08, 0.309, -0.9511, 0.0, 5.09e-07, -1.0, 1.869e-07, 3.049e-07, -1.0, 9.346e-08, 0.309, -0.9511, 0.0, 1.0, 2.593e-07, 1.967e-07, 0.9511, -0.309, 4.459e-07, 0.9511, -0.309, 2.23e-07, 1.0, 2.953e-07, 9.833e-08, 0.5842, 0.804, -0.1111, 0.804, 0.5841, -0.1111, 0.7886, 0.5729, -0.2233, 0.5729, 0.7886, -0.2233, 0.804, -0.5841, -0.1111, 0.5842, -0.804, -0.1111, 0.5729, -0.7886, -0.2233, 0.7886, -0.5729, -0.2233, -2.327e-07, 0.9987, 0.05013, 0.1636, 0.9603, -0.226, -0.3012, 0.927, -0.2233, -0.3071, 0.9452, -0.1111, 0.9452, 0.3071, -0.1111, 0.9938, 2.516e-07, -0.1111, 0.9747, 1.008e-07, -0.2233, 0.927, 0.3012, -0.2233, -0.804, -0.5841, -0.1111, -0.9452, -0.3071, -0.1111, -0.927, -0.3012, -0.2233, -0.7886, -0.5729, -0.2233, 0.3071, -0.9452, -0.1111, 3.664e-07, -0.9938, -0.1111, 3.36e-07, -0.9747, -0.2233, 0.3012, -0.927, -0.2233, -0.5842, 0.804, -0.1111, -0.3071, 0.9452, -0.1111, -0.3012, 0.927, -0.2233, -0.5729, 0.7886, -0.2233, 0.5842, -0.804, -0.1111, 0.3071, -0.9452, -0.1111, 0.3012, -0.927, -0.2233, 0.5729, -0.7886, -0.2233, 0.9938, 2.516e-07, -0.1111, 0.9452, -0.3071, -0.1111, 0.927, -0.3012, -0.2233, 0.9747, 1.008e-07, -0.2233, 0.3071, 0.9452, -0.1111, 0.5842, 0.804, -0.1111, 0.5729, 0.7886, -0.2233, 0.3012, 0.927, -0.2233, -2.327e-07, 0.9987, 0.05013, 0.3071, 0.9452, -0.1111, 0.3012, 0.927, -0.2233, 0.1636, 0.9603, -0.226, -0.5842, -0.804, -0.1111, -0.804, -0.5841, -0.1111, -0.7886, -0.5729, -0.2233, -0.5729, -0.7886, -0.2233, -0.9938, -3.689e-07, -0.1111, -0.9452, 0.3071, -0.1111, -0.927, 0.3012, -0.2233, -0.9747, -4.019e-06, -0.2233, 0.804, 0.5841, -0.1111, 0.9452, 0.3071, -0.1111, 0.927, 0.3012, -0.2233, 0.7886, 0.5729, -0.2233, -0.3071, -0.9452, -0.1111, -0.5842, -0.804, -0.1111, -0.5729, -0.7886, -0.2233, -0.3012, -0.927, -0.2233, -0.9452, -0.3071, -0.1111, -0.9938, -3.689e-07, -0.1111, -0.9747, -4.019e-06, -0.2233, -0.927, -0.3012, -0.2233, 3.664e-07, -0.9938, -0.1111, -0.3071, -0.9452, -0.1111, -0.3012, -0.927, -0.2233, 3.36e-07, -0.9747, -0.2233, 0.9452, -0.3071, -0.1111, 0.804, -0.5841, -0.1111, 0.7886, -0.5729, -0.2233, 0.927, -0.3012, -0.2233, -0.9452, 0.3071, -0.1111, -0.804, 0.5841, -0.1111, -0.7886, 0.5729, -0.2233, -0.927, 0.3012, -0.2233, -0.804, 0.5841, -0.1111, -0.5842, 0.804, -0.1111, -0.5729, 0.7886, -0.2233, -0.7886, 0.5729, -0.2233])] * 3)])

# ---- objects
ob_tower = bpy.data.objects.new('Tower', me_tower)

# ---- transforms, parenting, visibility, modifiers, constraints
ob_tower.location = (0.0, 0.0, 0.0)
ob_tower.scale = (0.09999, 0.09999, 0.09999)
ob_tower.lineart.crease_threshold = 0.0

# ---- collection membership
col_collection_2.objects.link(ob_tower)

# ---- scene / render settings (as saved in the file)
scene.frame_start = 1; scene.frame_end = 250; scene.frame_set(1)
scene.render.engine = 'CYCLES'
scene.render.resolution_percentage = 50
scene.render.dither_intensity = 0.0
scene.cycles.use_denoising = False
scene.cycles.samples = 128
scene.cycles.sampling_pattern = 'TABULATED_SOBOL'
scene.cycles.use_adaptive_sampling = False
scene.cycles.use_light_tree = False
scene.cycles.blur_glossy = 0.0
scene.cycles.sample_clamp_indirect = 0.0
scene.view_settings.view_transform = 'Standard'
bpy.context.view_layer.update()

# ---- added for rendering (the .blend has no active camera and no usable light): camera, sun
cam_auto = bpy.data.cameras.new('AutoCamera')
cam_auto.lens = 50.0
cam_auto.sensor_width = 36.0
cam_auto.clip_end = 3636.87
ob_auto_camera = bpy.data.objects.new('AutoCamera', cam_auto)
scene.collection.objects.link(ob_auto_camera)
ob_auto_camera.location = (207.23, -248.676, 273.977)
ob_auto_camera.rotation_euler = (1.09748, -7.21219e-08, 0.694738)
scene.camera = ob_auto_camera
light_auto_sun = bpy.data.lights.new('AutoSun', 'SUN')
light_auto_sun.energy = 3.0
light_auto_sun.angle = 0.0523599
ob_auto_sun = bpy.data.objects.new('AutoSun', light_auto_sun)
scene.collection.objects.link(ob_auto_sun)
ob_auto_sun.rotation_euler = (0.872665, 0.174533, 0.523599)
bpy.context.view_layer.update()

